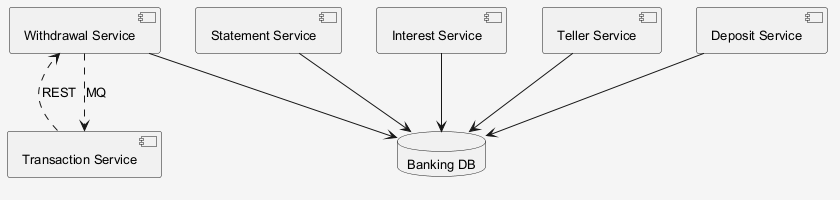

The diagram above was rendered by PlantUML. Its source (embedded in the PNG):
@startuml
skinparam shadowing false
skinparam backgroundColor #F5F5F5
skinparam defaultFontSize 13
component "Teller Service" as C_TellerService
component "Deposit Service" as C_DepositService
component "Withdrawal Service" as C_WithdrawalService
component "Statement Service" as C_StatementService
component "Interest Service" as C_InterestService
component "Transaction Service" as C_TransactionService
database "Banking DB" as DB_banking
C_TellerService --> DB_banking
C_DepositService --> DB_banking
C_WithdrawalService --> DB_banking
C_StatementService --> DB_banking
C_InterestService --> DB_banking
C_WithdrawalService ..> C_TransactionService : MQ
C_TransactionService ..> C_WithdrawalService : REST
@enduml